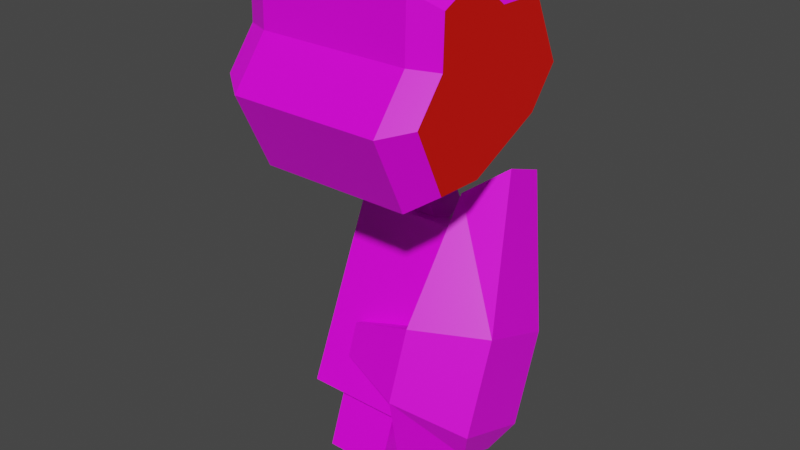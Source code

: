# Source: mech_arml03.blend  (saved by Blender 3.3.6; exported with 4.5.12 LTS)
import bpy
from mathutils import Matrix  # noqa: F401  (used for matrix-valued properties, if any)

bpy.ops.wm.read_factory_settings(use_empty=True)
scene = bpy.context.scene
scene.name = 'Scene'

# ---- collections
col_arml03 = bpy.data.collections.new('arml03'); scene.collection.children.link(col_arml03)

# ---- images (referenced by path relative to the original .blend; pixels are not part of the script)
import os
ASSET_DIR = os.environ.get("B2B_ASSET_DIR", "")  # directory of the original .blend (textures are referenced by path, not embedded)
HERE = os.path.dirname(os.path.abspath(__file__))  # packed textures are extracted next to this script under _unpacked/

def load_image(name, relpath, width, height, colorspace="sRGB"):
    """Load a texture the original file referenced (path relative to the .blend, or extracted next to this script)."""
    p = next((c for c in (os.path.join(HERE, relpath), os.path.join(ASSET_DIR, relpath)) if relpath and os.path.exists(c)), "")
    if p:
        img = bpy.data.images.load(p, check_existing=True)
        img.name = name
    else:  # same state as the original file: an image datablock whose file is absent (Cycles renders it pink)
        img = bpy.data.images.new(name, width, height)
        img.source = "FILE"
        img.filepath = "//" + (relpath or name)
    img.colorspace_settings.name = colorspace
    return img
img_tex_arml03_png = load_image('tex_arml03.png', 'tex_arml03.png', 1024, 1024, 'sRGB')

# ---- materials (node trees are filled in below, after node groups)
mat_mat_arml = bpy.data.materials.new('mat_arml')
mat_mat_arml.alpha_threshold = 0.0
mat_mat_arml.use_backface_culling = True
mat_mat_arml.use_transparent_shadow = False
mat_mat_arml.line_color = (0.0, 0.0, 0.0, 1.0)
mat_mat_team = bpy.data.materials.new('mat_team')
mat_mat_team.use_backface_culling = True
mat_mat_team.use_transparent_shadow = False

# ---- material node trees
mat_mat_arml.use_nodes = True; mat_mat_arml.node_tree.nodes.clear()
_N = mat_mat_arml.node_tree.nodes; _L = mat_mat_arml.node_tree.links
n0 = _N.new('ShaderNodeOutputMaterial'); n0.name = 'Material Output'; n0.location = (300, 300)
n1 = _N.new('ShaderNodeBsdfPrincipled'); n1.name = 'Principled BSDF'; n1.location = (10, 300)
n1.distribution = 'GGX'
n1.subsurface_method = 'BURLEY'
n1.inputs[2].default_value = 0.4
n1.inputs[3].default_value = 1.45
n1.inputs[27].default_value = (0.0, 0.0, 0.0, 1.0)
n1.inputs[28].default_value = 1.0
n2 = _N.new('ShaderNodeTexImage'); n2.name = 'Image Texture.001'; n2.location = (-254, 300)
n2.image = img_tex_arml03_png
n2.interpolation = 'Closest'
_L.new(n1.outputs[0], n0.inputs[0])
_L.new(n2.outputs[0], n1.inputs[0])
n0.is_active_output = True
mat_mat_team.use_nodes = True; mat_mat_team.node_tree.nodes.clear()
_N = mat_mat_team.node_tree.nodes; _L = mat_mat_team.node_tree.links
n0 = _N.new('ShaderNodeBsdfPrincipled'); n0.name = 'Principled BSDF'; n0.location = (10, 300)
n0.distribution = 'GGX'
n0.subsurface_method = 'BURLEY'
n0.inputs[0].default_value = (0.8, 0.004458, 0.0, 1.0)
n0.inputs[3].default_value = 1.45
n0.inputs[27].default_value = (0.0, 0.0, 0.0, 1.0)
n0.inputs[28].default_value = 1.0
n1 = _N.new('ShaderNodeOutputMaterial'); n1.name = 'Material Output'; n1.location = (300, 300)
_L.new(n0.outputs[0], n1.inputs[0])
n1.is_active_output = True

# ---- world
world_world = bpy.data.worlds.new('World'); scene.world = world_world
world_world.use_nodes = True; world_world.node_tree.nodes.clear()
_N = world_world.node_tree.nodes; _L = world_world.node_tree.links
n0 = _N.new('ShaderNodeOutputWorld'); n0.name = 'World Output'; n0.location = (300, 300)
n1 = _N.new('ShaderNodeBackground'); n1.name = 'Background'; n1.location = (10, 300)
n1.inputs[0].default_value = (0.05088, 0.05088, 0.05088, 1.0)
_L.new(n1.outputs[0], n0.inputs[0])
n0.is_active_output = True
world_world.color = (0.05088, 0.05088, 0.05088)
world_world.use_sun_shadow = False
world_world.sun_shadow_jitter_overblur = 0.0

# ---- meshes
me_arm = bpy.data.meshes.new('arm')
me_arm.from_pydata([(0.2646, 0.1046, -0.2482), (0.2646, -0.09246, -0.585), (0.2646, 0.2178, -0.5513), (0.2646, 0.0638, -0.7697), (0.2646, 0.2362, -0.2961), (0.2646, -0.04534, -0.4555), (0.2646, -0.06776, -0.7218), (0.2646, 0.1707, -0.6808), (0.3346, 0.1511, -0.1981), (0.3996, -0.04288, -0.6255), (0.3996, 0.1691, -0.5084), (0.3797, 0.05187, -0.7141), (0.3346, 0.2328, -0.2278), (0.3996, 0.01956, -0.454), (0.3797, -0.02288, -0.6869), (0.3996, 0.1066, -0.6799), (0.1346, -0.05371, -0.5604), (0.1346, 0.179, -0.5759), (0.1346, -0.03147, -0.4993), (0.1346, 0.1568, -0.637), (0.06464, -0.06825, -0.6354), (0.06464, 0.07367, -0.304), (0.06464, 0.1197, -0.7038), (0.06464, 0.224, -0.3587), (0.2646, -0.06825, -0.6354), (0.2646, 0.07367, -0.304), (0.2646, 0.1197, -0.7038), (0.2646, 0.224, -0.3587), (0.345, -0.05526, 0.2178), (0.345, 0.03232, 0.1483), (0.345, 0.144, 0.1454), (0.345, 0.2101, 0.003642), (0.345, 0.1413, -0.08454), (0.345, -0.04001, -0.1691), (0.345, -0.1524, -0.1654), (0.345, -0.2183, -0.0243), (0.06, -0.2183, -0.0243), (0.06, -0.1524, -0.1654), (0.06, -0.04001, -0.1691), (0.06, 0.1413, -0.08454), (0.06, 0.2101, 0.003642), (0.06, 0.144, 0.1454), (0.06, 0.03232, 0.1483), (0.06, -0.05526, 0.2178), (0.06, -0.1459, 0.1755), (0.06, -0.1489, 0.06376), (0.345, -0.1459, 0.1755), (0.345, -0.1489, 0.06376), (0.395, -0.05078, 0.1845), (0.395, 0.01928, 0.1289), (0.395, 0.1087, 0.1266), (0.395, 0.1663, 0.003001), (0.395, 0.1112, -0.06754), (0.395, -0.03381, -0.1352), (0.395, -0.1237, -0.1322), (0.395, -0.1812, -0.00913), (0.395, -0.1233, 0.1507), (0.395, -0.1257, 0.06132), (0.01, -0.1812, -0.00913), (0.01, -0.1237, -0.1322), (0.01, -0.03381, -0.1352), (0.01, 0.1112, -0.06754), (0.01, 0.1663, 0.003001), (0.01, 0.1087, 0.1266), (0.01, 0.01928, 0.1289), (0.01, -0.05078, 0.1845), (0.01, -0.1233, 0.1507), (0.01, -0.1257, 0.06132), (0.1075, 0.03753, -0.8032), (0.1075, -0.07735, -0.7613), (0.2297, 0.03753, -0.8032), (0.2297, -0.07735, -0.7613), (0.09584, 0.001707, -0.1757), (0.09584, 0.1336, -0.1142), (0.2414, 0.001707, -0.1757), (0.2414, 0.1336, -0.1142), (0.1322, 0.08389, -0.2658), (0.1322, 0.1498, -0.2351), (0.205, 0.08389, -0.2658), (0.205, 0.1498, -0.2351), (0.205, 0.1868, -0.3142), (0.205, 0.1208, -0.345), (0.1322, 0.1868, -0.3142), (0.1322, 0.1208, -0.345), (0.09584, -0.08987, 0.02073), (0.09584, 0.04203, 0.08224), (0.2414, -0.08987, 0.02073), (0.2414, 0.04203, 0.08224), (0.1075, 0.07735, -0.6937), (0.1075, -0.03753, -0.6519), (0.2297, 0.07735, -0.6937), (0.2297, -0.03753, -0.6519)], [], [(5, 0, 4, 2), (13, 10, 12, 8), (5, 1, 9, 13), (1, 6, 14, 9), (2, 4, 12, 10), (6, 3, 11, 14), (4, 0, 8, 12), (3, 7, 15, 11), (0, 5, 13, 8), (7, 2, 10, 15), (10, 13, 9, 15), (15, 9, 14, 11), (1, 5, 18, 16), (1, 7, 3, 6), (17, 19, 16, 18), (7, 1, 16, 19), (5, 2, 17, 18), (2, 7, 19, 17), (20, 21, 23, 22), (22, 23, 27, 26), (24, 25, 21, 20), (22, 26, 24, 20), (27, 23, 21, 25), (37, 38, 33, 34), (36, 37, 34, 35), (31, 30, 50, 51), (40, 41, 30, 31), (44, 45, 47, 46), (43, 44, 46, 28), (37, 36, 58, 59), (41, 42, 29, 30), (38, 39, 32, 33), (45, 36, 35, 47), (42, 43, 28, 29), (39, 40, 31, 32), (54, 53, 52, 51, 50, 49, 48, 56, 57, 55), (46, 47, 57, 56), (33, 32, 52, 53), (35, 34, 54, 55), (29, 28, 48, 49), (47, 35, 55, 57), (32, 31, 51, 52), (30, 29, 49, 50), (28, 46, 56, 48), (34, 33, 53, 54), (59, 58, 67, 66, 65, 64, 63, 62, 61, 60), (44, 43, 65, 66), (41, 40, 62, 63), (38, 37, 59, 60), (45, 44, 66, 67), (42, 41, 63, 64), (39, 38, 60, 61), (36, 45, 67, 58), (43, 42, 64, 65), (40, 39, 61, 62), (69, 68, 70, 71), (91, 89, 69, 71), (90, 91, 71, 70), (88, 90, 70, 68), (89, 88, 68, 69), (74, 86, 84, 72), (75, 74, 78, 79), (74, 75, 87, 86), (73, 85, 87, 75), (72, 73, 77, 76), (74, 72, 76, 78), (73, 75, 79, 77), (77, 79, 80, 82), (78, 76, 83, 81), (79, 78, 81, 80), (76, 77, 82, 83), (72, 84, 85, 73)])
me_arm.polygons.foreach_set('material_index', [0, 0, 0, 0, 0, 0, 0, 0, 0, 0, 0, 0, 0, 0, 0, 0, 0, 0, 0, 0, 0, 0, 0, 0, 0, 0, 0, 0, 0, 0, 0, 0, 0, 0, 0, 1, 0, 0, 0, 0, 0, 0, 0, 0, 0, 0, 0, 0, 0, 0, 0, 0, 0, 0, 0, 0, 0, 0, 0, 0, 0, 0, 0, 0, 0, 0, 0, 0, 0, 0, 0, 0])
_uv = me_arm.uv_layers.new(name='UVMap')
_uv.uv.foreach_set('vector', [0.7152, 0.844, 0.589, 0.8081, 0.589, 0.7364, 0.7152, 0.7005, 0.5322, 0.08817, 0.5322, 0.1697, 0.3821, 0.1512, 0.3821, 0.1067, 0.5443, 0.01238, 0.6149, 0.01238, 0.6257, 0.08817, 0.5322, 0.08817, 0.6641, 0.02194, 0.7108, 0.07582, 0.6537, 0.1086, 0.6257, 0.08817, 0.5234, 0.246, 0.4016, 0.1974, 0.3821, 0.1512, 0.5322, 0.1697, 0.2714, 0.8805, 0.2714, 0.9522, 0.2074, 0.9367, 0.2074, 0.8959, 0.589, 0.7364, 0.589, 0.8081, 0.5407, 0.7945, 0.5407, 0.75, 0.7108, 0.1821, 0.6641, 0.236, 0.6257, 0.1697, 0.6537, 0.1493, 0.4016, 0.06047, 0.5234, 0.01191, 0.5322, 0.08817, 0.3821, 0.1067, 0.6149, 0.2455, 0.5443, 0.2455, 0.5322, 0.1697, 0.6257, 0.1697, 0.5322, 0.1697, 0.5322, 0.08817, 0.6257, 0.08817, 0.6257, 0.1697, 0.6257, 0.1697, 0.6257, 0.08817, 0.6537, 0.1086, 0.6537, 0.1493, 0.06246, 0.6138, 0.1331, 0.6138, 0.1144, 0.682, 0.0811, 0.682, 0.333, 0.8446, 0.333, 0.9881, 0.2714, 0.9522, 0.2714, 0.8805, 0.1144, 0.7968, 0.0811, 0.7968, 0.0811, 0.682, 0.1144, 0.682, 0.01191, 0.8111, 0.01191, 0.6676, 0.0811, 0.682, 0.0811, 0.7968, 0.1836, 0.6676, 0.1836, 0.8111, 0.1144, 0.7968, 0.1144, 0.682, 0.1331, 0.8649, 0.06246, 0.8649, 0.0811, 0.7968, 0.1144, 0.7968, 0.08638, 0.2095, 0.2275, 0.09017, 0.2838, 0.1497, 0.1568, 0.284, 0.1568, 0.284, 0.2838, 0.1497, 0.3583, 0.2202, 0.2313, 0.3544, 0.02017, 0.1313, 0.1613, 0.01191, 0.2275, 0.09017, 0.08638, 0.2095, 0.1568, 0.284, 0.08236, 0.3544, 0.01191, 0.28, 0.08638, 0.2095, 0.3583, 0.0793, 0.2838, 0.1497, 0.2275, 0.09017, 0.3019, 0.01972, 0.3733, 0.5572, 0.3156, 0.5572, 0.3156, 0.4111, 0.3733, 0.4111, 0.4531, 0.5572, 0.3733, 0.5572, 0.3733, 0.4111, 0.4531, 0.4111, 0.1558, 0.4111, 0.0756, 0.4111, 0.07666, 0.3783, 0.1466, 0.3783, 0.1558, 0.5572, 0.0756, 0.5572, 0.0756, 0.4111, 0.1558, 0.4111, 0.2657, 0.7903, 0.2084, 0.7903, 0.2084, 0.6442, 0.2657, 0.6442, 0.3169, 0.7903, 0.2657, 0.7903, 0.2657, 0.6442, 0.3169, 0.6442, 0.3733, 0.5572, 0.4531, 0.5572, 0.4521, 0.59, 0.3825, 0.59, 0.0756, 0.5572, 0.01833, 0.5572, 0.01833, 0.4111, 0.0756, 0.4111, 0.3156, 0.5572, 0.2131, 0.5572, 0.2131, 0.4111, 0.3156, 0.4111, 0.5105, 0.5572, 0.4531, 0.5572, 0.4531, 0.4111, 0.5105, 0.4111, 0.3742, 0.7903, 0.3169, 0.7903, 0.3169, 0.6442, 0.3742, 0.6442, 0.2131, 0.5572, 0.1558, 0.5572, 0.1558, 0.4111, 0.2131, 0.4111, 0.9143, 0.3783, 0.9351, 0.4194, 0.9351, 0.5014, 0.9143, 0.5423, 0.8443, 0.5423, 0.8239, 0.5013, 0.7829, 0.4808, 0.7829, 0.4398, 0.8239, 0.4193, 0.8446, 0.3783, 0.2657, 0.6442, 0.2084, 0.6442, 0.2074, 0.616, 0.2533, 0.616, 0.3156, 0.4111, 0.2131, 0.4111, 0.2234, 0.3817, 0.3054, 0.3817, 0.4531, 0.4111, 0.3733, 0.4111, 0.3825, 0.3783, 0.4521, 0.3783, 0.3742, 0.6442, 0.3169, 0.6442, 0.3293, 0.616, 0.3752, 0.616, 0.5105, 0.4111, 0.4531, 0.4111, 0.471, 0.3835, 0.5169, 0.3835, 0.2131, 0.4111, 0.1558, 0.4111, 0.1699, 0.3801, 0.2157, 0.3801, 0.0756, 0.4111, 0.01833, 0.4111, 0.01191, 0.3835, 0.05773, 0.3835, 0.3169, 0.6442, 0.2657, 0.6442, 0.2708, 0.6138, 0.3118, 0.6138, 0.3733, 0.4111, 0.3156, 0.4111, 0.313, 0.3801, 0.3591, 0.3801, 0.7598, 0.7005, 0.8294, 0.7005, 0.8502, 0.7415, 0.8912, 0.762, 0.8912, 0.803, 0.8502, 0.8235, 0.8297, 0.8645, 0.7598, 0.8645, 0.739, 0.8237, 0.739, 0.7416, 0.2657, 0.7903, 0.3169, 0.7903, 0.3118, 0.8208, 0.2708, 0.8208, 0.0756, 0.5572, 0.1558, 0.5572, 0.1466, 0.59, 0.07666, 0.59, 0.3156, 0.5572, 0.3733, 0.5572, 0.3591, 0.5882, 0.313, 0.5882, 0.2084, 0.7903, 0.2657, 0.7903, 0.2533, 0.8186, 0.2074, 0.8186, 0.01833, 0.5572, 0.0756, 0.5572, 0.05773, 0.5847, 0.01191, 0.5847, 0.2131, 0.5572, 0.3156, 0.5572, 0.3054, 0.5866, 0.2234, 0.5866, 0.4531, 0.5572, 0.5105, 0.5572, 0.5169, 0.5847, 0.471, 0.5847, 0.3169, 0.7903, 0.3742, 0.7903, 0.3752, 0.8186, 0.3293, 0.8186, 0.1558, 0.5572, 0.2131, 0.5572, 0.2157, 0.5882, 0.1699, 0.5882, 0.8569, 0.2626, 0.7943, 0.2626, 0.7943, 0.1999, 0.8569, 0.1999, 0.7346, 0.1372, 0.7346, 0.07457, 0.7943, 0.07457, 0.7943, 0.1372, 0.7346, 0.1999, 0.7346, 0.1372, 0.7943, 0.1372, 0.7943, 0.1999, 0.7346, 0.2626, 0.7346, 0.1999, 0.7943, 0.1999, 0.7943, 0.2626, 0.7346, 0.07457, 0.7346, 0.01191, 0.7943, 0.01191, 0.7943, 0.07457, 0.6518, 0.5275, 0.5407, 0.5275, 0.5407, 0.4529, 0.6518, 0.4529, 0.6518, 0.6021, 0.6518, 0.5275, 0.7143, 0.5461, 0.7143, 0.5834, 0.6518, 0.5275, 0.6518, 0.6021, 0.5407, 0.6021, 0.5407, 0.5275, 0.6518, 0.6767, 0.5407, 0.6767, 0.5407, 0.6021, 0.6518, 0.6021, 0.6518, 0.4529, 0.6518, 0.3783, 0.7143, 0.3969, 0.7143, 0.4342, 0.6518, 0.5275, 0.6518, 0.4529, 0.7143, 0.4715, 0.7143, 0.5088, 0.6518, 0.6767, 0.6518, 0.6021, 0.7143, 0.6207, 0.7143, 0.658, 0.7143, 0.658, 0.7143, 0.6207, 0.7591, 0.6207, 0.7591, 0.658, 0.7143, 0.5088, 0.7143, 0.4715, 0.7591, 0.4715, 0.7591, 0.5088, 0.7143, 0.5834, 0.7143, 0.5461, 0.7591, 0.5461, 0.7591, 0.5834, 0.7143, 0.4342, 0.7143, 0.3969, 0.7591, 0.3969, 0.7591, 0.4342, 0.6518, 0.4529, 0.5407, 0.4529, 0.5407, 0.3783, 0.6518, 0.3783])
me_arm.materials.append(mat_mat_arml)
me_arm.materials.append(mat_mat_team)
me_arm.use_remesh_fix_poles = True
me_arm.use_remesh_preserve_attributes = False
me_arm.use_mirror_vertex_groups = False
me_arm.use_paint_bone_selection = False
me_arm.use_paint_mask = True
me_arm.update()
arm_armature_001 = bpy.data.armatures.new('Armature.001')  # bones are not reproduced

# ---- objects
ob_arm = bpy.data.objects.new('arm', me_arm)
ob_armature = bpy.data.objects.new('Armature', arm_armature_001)

# ---- transforms, parenting, visibility, modifiers, constraints
ob_arm.parent = ob_armature
ob_arm.location = (0.0, 0.0, 0.0)
ob_arm.lineart.crease_threshold = 0.0
_vg = ob_arm.vertex_groups.new(name='lower')
_vg.add([0, 1, 2, 3, 4, 5, 6, 7, 8, 9, 10, 11, 12, 13, 14, 15, 16, 17, 18, 19, 20, 21, 22, 23, 24, 25, 26, 27, 68, 69, 70, 71, 88, 89, 90, 91], 1.0, 'REPLACE')
_vg = ob_arm.vertex_groups.new(name='shoulder')
_vg.add([28, 29, 30, 31, 32, 33, 34, 35, 36, 37, 38, 39, 40, 41, 42, 43, 44, 45, 46, 47, 48, 49, 50, 51, 52, 53, 54, 55, 56, 57, 58, 59, 60, 61, 62, 63, 64, 65, 66, 67], 1.0, 'REPLACE')
_vg = ob_arm.vertex_groups.new(name='upper')
_vg.add([72, 73, 74, 75, 76, 77, 78, 79, 80, 81, 82, 83, 84, 85, 86, 87], 1.0, 'REPLACE')
_vg = ob_arm.vertex_groups.new(name='arm_ik_pole')
_vg = ob_arm.vertex_groups.new(name='arm_ik_target')
_vg = ob_arm.vertex_groups.new(name='hand')
_m = ob_arm.modifiers.new('Armature', 'ARMATURE')
_m.object = ob_armature
ob_armature.location = (0.0, 0.0, 0.0)
ob_armature.show_in_front = True
ob_armature.lineart.crease_threshold = 0.0

# ---- collection membership
col_arml03.objects.link(ob_arm)
col_arml03.objects.link(ob_armature)

# ---- scene / render settings (as saved in the file)
scene.frame_start = 1; scene.frame_end = 250; scene.frame_set(1)
scene.render.engine = 'BLENDER_EEVEE_NEXT'
scene.cycles.use_denoising = False
scene.cycles.samples = 128
scene.cycles.sampling_pattern = 'TABULATED_SOBOL'
scene.cycles.use_adaptive_sampling = False
scene.cycles.use_light_tree = False
scene.view_settings.view_transform = 'Filmic'
bpy.context.view_layer.update()

# ---- added for rendering (the .blend has no active camera and no usable light): camera, sun
cam_auto = bpy.data.cameras.new('AutoCamera')
cam_auto.lens = 50.0
cam_auto.sensor_width = 36.0
cam_auto.clip_end = 1000.0
ob_auto_camera = bpy.data.objects.new('AutoCamera', cam_auto)
scene.collection.objects.link(ob_auto_camera)
ob_auto_camera.location = (1.29979, -1.30505, 0.583306)
ob_auto_camera.rotation_euler = (1.09748, -7.21219e-08, 0.694738)
scene.camera = ob_auto_camera
light_auto_sun = bpy.data.lights.new('AutoSun', 'SUN')
light_auto_sun.energy = 3.0
light_auto_sun.angle = 0.0523599
ob_auto_sun = bpy.data.objects.new('AutoSun', light_auto_sun)
scene.collection.objects.link(ob_auto_sun)
ob_auto_sun.rotation_euler = (0.872665, 0.174533, 0.523599)
bpy.context.view_layer.update()
